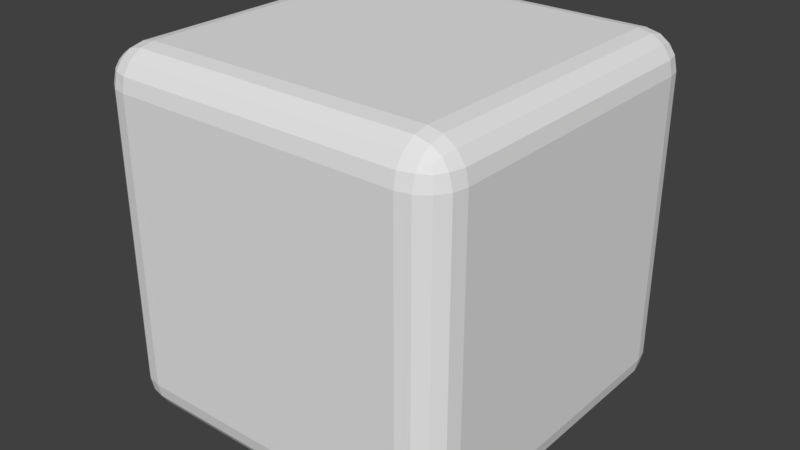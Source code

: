# Source: Block.blend  (saved by Blender 2.78.0; exported with 4.5.12 LTS)
import bpy
from mathutils import Matrix  # noqa: F401  (used for matrix-valued properties, if any)

bpy.ops.wm.read_factory_settings(use_empty=True)
scene = bpy.context.scene
scene.name = 'Scene'

# ---- collections
col_collection_1 = bpy.data.collections.new('Collection 1'); scene.collection.children.link(col_collection_1)

# ---- materials (node trees are filled in below, after node groups)
mat_material = bpy.data.materials.new('Material')
mat_material.alpha_threshold = 0.0
mat_material.use_transparent_shadow = False
mat_material.roughness = 0.5
mat_material.line_color = (0.0, 0.0, 0.0, 1.0)

# ---- material node trees

# ---- world
world_world = bpy.data.worlds.new('World'); scene.world = world_world
world_world.color = (0.05088, 0.05088, 0.05088)
world_world.use_sun_shadow = False
world_world.sun_shadow_jitter_overblur = 0.0
world_world.cycles.sampling_method = 'MANUAL'

# ---- meshes
me_cube = bpy.data.meshes.new('Cube')
me_cube.from_pydata([(0.5, 0.5, -0.5), (0.5, -0.5, -0.5), (-0.5, -0.5, -0.5), (-0.5, 0.5, -0.5), (0.5, 0.5, 0.5), (0.5, -0.5, 0.5), (-0.5, -0.5, 0.5), (-0.5, 0.5, 0.5)], [], [(0, 1, 2, 3), (4, 7, 6, 5), (0, 4, 5, 1), (1, 5, 6, 2), (2, 6, 7, 3), (4, 0, 3, 7)])
_uv = me_cube.uv_layers.new(name='UVMap')
_uv.uv.foreach_set('vector', [0.4283, 0.8343, 0.5749, 0.8342, 0.5751, 0.9815, 0.4281, 0.9812, 0.575, 0.8344, 0.5751, 0.9813, 0.4281, 0.9813, 0.4281, 0.8343, 0.1735, 0.9811, 0.02821, 0.9813, 0.02809, 0.8359, 0.1737, 0.8358, 0.2283, 0.9813, 0.2282, 0.8343, 0.3735, 0.8346, 0.3736, 0.9813, 0.1736, 0.9812, 0.02815, 0.9813, 0.02815, 0.836, 0.1737, 0.8358, 0.2281, 0.8343, 0.3736, 0.8347, 0.3735, 0.9813, 0.2283, 0.9812])
me_cube.materials.append(mat_material)
me_cube.use_remesh_preserve_volume = False
me_cube.use_remesh_preserve_attributes = False
me_cube.use_mirror_vertex_groups = False
me_cube.update()

# ---- objects
ob_cube = bpy.data.objects.new('Cube', me_cube)

# ---- transforms, parenting, visibility, modifiers, constraints
ob_cube.location = (0.0, 0.0, 0.0)
ob_cube.lock_rotations_4d = False
ob_cube.empty_display_type = 'ARROWS'
ob_cube.lineart.crease_threshold = 0.0
_m = ob_cube.modifiers.new('Bevel', 'BEVEL')
_m.segments = 4
_m.limit_method = 'NONE'
_m.spread = 0.0

# ---- collection membership
col_collection_1.objects.link(ob_cube)

# ---- scene / render settings (as saved in the file)
scene.frame_start = 1; scene.frame_end = 250; scene.frame_set(1)
scene.render.engine = 'BLENDER_EEVEE_NEXT'
scene.render.resolution_percentage = 50
scene.render.dither_intensity = 0.0
scene.cycles.use_denoising = False
scene.cycles.samples = 128
scene.cycles.sampling_pattern = 'TABULATED_SOBOL'
scene.cycles.light_sampling_threshold = 0.0
scene.cycles.use_adaptive_sampling = False
scene.cycles.use_light_tree = False
scene.cycles.blur_glossy = 0.0
scene.cycles.sample_clamp_indirect = 0.0
scene.view_settings.view_transform = 'Standard'
bpy.context.view_layer.update()

# ---- added for rendering (the .blend has no active camera and no usable light): camera, sun
cam_auto = bpy.data.cameras.new('AutoCamera')
cam_auto.lens = 50.0
cam_auto.sensor_width = 36.0
cam_auto.clip_end = 1000.0
ob_auto_camera = bpy.data.objects.new('AutoCamera', cam_auto)
scene.collection.objects.link(ob_auto_camera)
ob_auto_camera.location = (1.60254, -1.92304, 1.28203)
ob_auto_camera.rotation_euler = (1.09748, -7.21219e-08, 0.694738)
scene.camera = ob_auto_camera
light_auto_sun = bpy.data.lights.new('AutoSun', 'SUN')
light_auto_sun.energy = 3.0
light_auto_sun.angle = 0.0523599
ob_auto_sun = bpy.data.objects.new('AutoSun', light_auto_sun)
scene.collection.objects.link(ob_auto_sun)
ob_auto_sun.rotation_euler = (0.872665, 0.174533, 0.523599)
bpy.context.view_layer.update()
